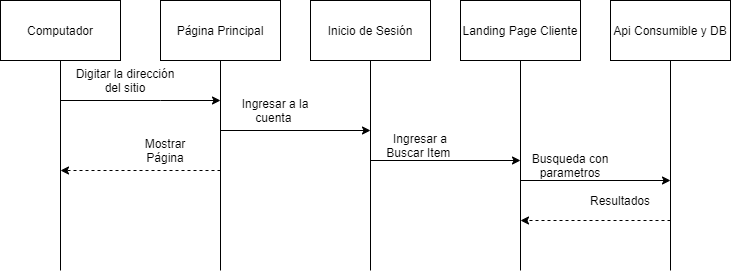

The diagram above was exported from draw.io. Its source (the exported page's mxGraphModel, read from the mxfile embedded in the PNG):
<mxGraphModel dx="862" dy="433" grid="1" gridSize="10" guides="1" tooltips="1" connect="1" arrows="1" fold="1" page="1" pageScale="1" pageWidth="850" pageHeight="1100" math="0" shadow="0">
  <root>
    <mxCell id="0" />
    <mxCell id="1" parent="0" />
    <mxCell id="aY-jR576uk36oTq66qBG-1" value="Página Principal" style="rounded=0;whiteSpace=wrap;html=1;" vertex="1" parent="1">
      <mxGeometry x="190" y="170" width="120" height="60" as="geometry" />
    </mxCell>
    <mxCell id="aY-jR576uk36oTq66qBG-2" value="Inicio de Sesión" style="rounded=0;whiteSpace=wrap;html=1;" vertex="1" parent="1">
      <mxGeometry x="340" y="170" width="120" height="60" as="geometry" />
    </mxCell>
    <mxCell id="aY-jR576uk36oTq66qBG-3" value="" style="endArrow=none;html=1;entryX=0.5;entryY=1;entryDx=0;entryDy=0;" edge="1" parent="1" target="aY-jR576uk36oTq66qBG-1">
      <mxGeometry width="50" height="50" relative="1" as="geometry">
        <mxPoint x="250" y="440" as="sourcePoint" />
        <mxPoint x="390" y="390" as="targetPoint" />
      </mxGeometry>
    </mxCell>
    <mxCell id="aY-jR576uk36oTq66qBG-4" value="" style="endArrow=none;html=1;" edge="1" parent="1" target="aY-jR576uk36oTq66qBG-2">
      <mxGeometry width="50" height="50" relative="1" as="geometry">
        <mxPoint x="400" y="440" as="sourcePoint" />
        <mxPoint x="400" y="350" as="targetPoint" />
      </mxGeometry>
    </mxCell>
    <mxCell id="aY-jR576uk36oTq66qBG-5" value="" style="endArrow=classic;html=1;" edge="1" parent="1">
      <mxGeometry width="50" height="50" relative="1" as="geometry">
        <mxPoint x="250" y="300" as="sourcePoint" />
        <mxPoint x="400" y="300" as="targetPoint" />
      </mxGeometry>
    </mxCell>
    <mxCell id="aY-jR576uk36oTq66qBG-6" value="Ingresar a la cuenta&amp;nbsp;" style="text;html=1;strokeColor=none;fillColor=none;align=center;verticalAlign=middle;whiteSpace=wrap;rounded=0;" vertex="1" parent="1">
      <mxGeometry x="270" y="270" width="70" height="20" as="geometry" />
    </mxCell>
    <mxCell id="aY-jR576uk36oTq66qBG-7" value="Computador" style="rounded=0;whiteSpace=wrap;html=1;" vertex="1" parent="1">
      <mxGeometry x="30" y="170" width="120" height="60" as="geometry" />
    </mxCell>
    <mxCell id="aY-jR576uk36oTq66qBG-8" value="" style="endArrow=none;html=1;entryX=0.5;entryY=1;entryDx=0;entryDy=0;" edge="1" parent="1" target="aY-jR576uk36oTq66qBG-7">
      <mxGeometry width="50" height="50" relative="1" as="geometry">
        <mxPoint x="90" y="440" as="sourcePoint" />
        <mxPoint x="230" y="390" as="targetPoint" />
      </mxGeometry>
    </mxCell>
    <mxCell id="aY-jR576uk36oTq66qBG-9" value="" style="endArrow=classic;html=1;rounded=0;" edge="1" parent="1">
      <mxGeometry width="50" height="50" relative="1" as="geometry">
        <mxPoint x="90" y="270" as="sourcePoint" />
        <mxPoint x="250" y="270" as="targetPoint" />
        <Array as="points">
          <mxPoint x="190" y="270" />
        </Array>
      </mxGeometry>
    </mxCell>
    <mxCell id="aY-jR576uk36oTq66qBG-10" value="Digitar la dirección del sitio" style="text;html=1;strokeColor=none;fillColor=none;align=center;verticalAlign=middle;whiteSpace=wrap;rounded=0;" vertex="1" parent="1">
      <mxGeometry x="100" y="240" width="110" height="20" as="geometry" />
    </mxCell>
    <mxCell id="aY-jR576uk36oTq66qBG-11" value="" style="endArrow=classic;html=1;dashed=1;" edge="1" parent="1">
      <mxGeometry width="50" height="50" relative="1" as="geometry">
        <mxPoint x="250" y="340" as="sourcePoint" />
        <mxPoint x="90" y="340" as="targetPoint" />
      </mxGeometry>
    </mxCell>
    <mxCell id="aY-jR576uk36oTq66qBG-12" value="Mostrar Página" style="text;html=1;strokeColor=none;fillColor=none;align=center;verticalAlign=middle;whiteSpace=wrap;rounded=0;" vertex="1" parent="1">
      <mxGeometry x="160" y="310" width="70" height="20" as="geometry" />
    </mxCell>
    <mxCell id="aY-jR576uk36oTq66qBG-13" value="Landing Page Cliente" style="rounded=0;whiteSpace=wrap;html=1;" vertex="1" parent="1">
      <mxGeometry x="490" y="170" width="120" height="60" as="geometry" />
    </mxCell>
    <mxCell id="aY-jR576uk36oTq66qBG-14" value="" style="endArrow=none;html=1;entryX=0.5;entryY=1;entryDx=0;entryDy=0;" edge="1" parent="1" target="aY-jR576uk36oTq66qBG-13">
      <mxGeometry width="50" height="50" relative="1" as="geometry">
        <mxPoint x="550" y="440" as="sourcePoint" />
        <mxPoint x="580" y="350" as="targetPoint" />
      </mxGeometry>
    </mxCell>
    <mxCell id="aY-jR576uk36oTq66qBG-15" value="" style="endArrow=classic;html=1;" edge="1" parent="1">
      <mxGeometry width="50" height="50" relative="1" as="geometry">
        <mxPoint x="400" y="330" as="sourcePoint" />
        <mxPoint x="550" y="330" as="targetPoint" />
      </mxGeometry>
    </mxCell>
    <mxCell id="aY-jR576uk36oTq66qBG-16" value="Ingresar a Buscar Item&amp;nbsp;" style="text;html=1;strokeColor=none;fillColor=none;align=center;verticalAlign=middle;whiteSpace=wrap;rounded=0;" vertex="1" parent="1">
      <mxGeometry x="410" y="310" width="80" height="10" as="geometry" />
    </mxCell>
    <mxCell id="aY-jR576uk36oTq66qBG-17" value="Api Consumible y DB" style="rounded=0;whiteSpace=wrap;html=1;" vertex="1" parent="1">
      <mxGeometry x="640" y="170" width="120" height="60" as="geometry" />
    </mxCell>
    <mxCell id="aY-jR576uk36oTq66qBG-18" value="" style="endArrow=none;html=1;entryX=0.5;entryY=1;entryDx=0;entryDy=0;" edge="1" parent="1" target="aY-jR576uk36oTq66qBG-17">
      <mxGeometry width="50" height="50" relative="1" as="geometry">
        <mxPoint x="700" y="440" as="sourcePoint" />
        <mxPoint x="760" y="340" as="targetPoint" />
      </mxGeometry>
    </mxCell>
    <mxCell id="aY-jR576uk36oTq66qBG-19" value="" style="endArrow=classic;html=1;" edge="1" parent="1">
      <mxGeometry width="50" height="50" relative="1" as="geometry">
        <mxPoint x="550" y="350" as="sourcePoint" />
        <mxPoint x="700" y="350" as="targetPoint" />
      </mxGeometry>
    </mxCell>
    <mxCell id="aY-jR576uk36oTq66qBG-20" value="Busqueda con parametros" style="text;html=1;strokeColor=none;fillColor=none;align=center;verticalAlign=middle;whiteSpace=wrap;rounded=0;" vertex="1" parent="1">
      <mxGeometry x="560" y="330" width="80" height="10" as="geometry" />
    </mxCell>
    <mxCell id="aY-jR576uk36oTq66qBG-21" value="" style="endArrow=classic;html=1;dashed=1;" edge="1" parent="1">
      <mxGeometry width="50" height="50" relative="1" as="geometry">
        <mxPoint x="700" y="390" as="sourcePoint" />
        <mxPoint x="550" y="390" as="targetPoint" />
      </mxGeometry>
    </mxCell>
    <mxCell id="aY-jR576uk36oTq66qBG-22" value="Resultados" style="text;html=1;strokeColor=none;fillColor=none;align=center;verticalAlign=middle;whiteSpace=wrap;rounded=0;" vertex="1" parent="1">
      <mxGeometry x="630" y="360" width="40" height="20" as="geometry" />
    </mxCell>
  </root>
</mxGraphModel>